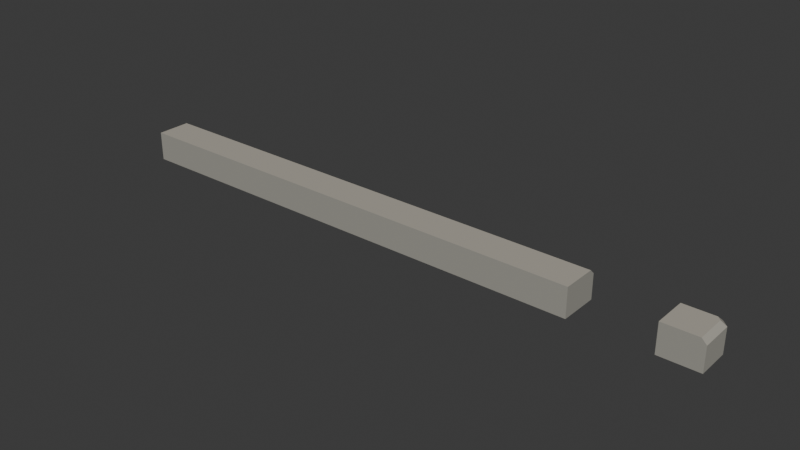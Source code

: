# Source: source.blend  (saved by Blender 4.3.34; exported with 4.5.12 LTS)
import bpy
from mathutils import Matrix  # noqa: F401  (used for matrix-valued properties, if any)

bpy.ops.wm.read_factory_settings(use_empty=True)
scene = bpy.context.scene
scene.name = 'Scene'

# ---- collections
col_collection = bpy.data.collections.new('Collection'); scene.collection.children.link(col_collection)

# ---- materials (node trees are filled in below, after node groups)
mat_stone = bpy.data.materials.new('stone')
mat_stone.diffuse_color = (0.34, 0.33, 0.29, 1.0)
mat_stone_light = bpy.data.materials.new('stone-light')
mat_stone_light.diffuse_color = (0.43, 0.4, 0.34, 1.0)
mat_earth = bpy.data.materials.new('earth')
mat_earth.diffuse_color = (0.39, 0.37, 0.32, 1.0)

# ---- material node trees
mat_stone.use_nodes = True; mat_stone.node_tree.nodes.clear()
_N = mat_stone.node_tree.nodes; _L = mat_stone.node_tree.links
n0 = _N.new('ShaderNodeBsdfPrincipled'); n0.name = 'Principled BSDF'; n0.location = (10, 300)
n0.inputs[0].default_value = (0.34, 0.33, 0.29, 1.0)
n0.inputs[2].default_value = 0.83
n1 = _N.new('ShaderNodeOutputMaterial'); n1.name = 'Material Output'; n1.location = (300, 300)
_L.new(n0.outputs[0], n1.inputs[0])
n1.is_active_output = True
mat_stone_light.use_nodes = True; mat_stone_light.node_tree.nodes.clear()
_N = mat_stone_light.node_tree.nodes; _L = mat_stone_light.node_tree.links
n0 = _N.new('ShaderNodeBsdfPrincipled'); n0.name = 'Principled BSDF'; n0.location = (10, 300)
n0.inputs[0].default_value = (0.43, 0.4, 0.34, 1.0)
n0.inputs[2].default_value = 0.83
n1 = _N.new('ShaderNodeOutputMaterial'); n1.name = 'Material Output'; n1.location = (300, 300)
_L.new(n0.outputs[0], n1.inputs[0])
n1.is_active_output = True
mat_earth.use_nodes = True; mat_earth.node_tree.nodes.clear()
_N = mat_earth.node_tree.nodes; _L = mat_earth.node_tree.links
n0 = _N.new('ShaderNodeBsdfPrincipled'); n0.name = 'Principled BSDF'; n0.location = (10, 300)
n0.inputs[0].default_value = (0.39, 0.37, 0.32, 1.0)
n0.inputs[2].default_value = 0.83
n1 = _N.new('ShaderNodeOutputMaterial'); n1.name = 'Material Output'; n1.location = (300, 300)
_L.new(n0.outputs[0], n1.inputs[0])
n1.is_active_output = True

# ---- world
world_world = bpy.data.worlds.new('World'); scene.world = world_world
world_world.use_nodes = True; world_world.node_tree.nodes.clear()
_N = world_world.node_tree.nodes; _L = world_world.node_tree.links
n0 = _N.new('ShaderNodeOutputWorld'); n0.name = 'World Output'; n0.location = (300, 300)
n1 = _N.new('ShaderNodeBackground'); n1.name = 'Background'; n1.location = (10, 300)
n1.inputs[0].default_value = (0.05088, 0.05088, 0.05088, 1.0)
_L.new(n1.outputs[0], n0.inputs[0])
n0.is_active_output = True
world_world.color = (0.05088, 0.05088, 0.05088)
world_world.sun_shadow_jitter_overblur = 0.0

# ---- meshes
me_straight_boundary_stone = bpy.data.meshes.new('Straight boundary stone')
me_straight_boundary_stone.from_pydata([(-1.0, -0.08, 0.0), (-1.0, 0.08, 0.0), (-1.0, 0.08, 0.1), (-1.0, 0.06, 0.12), (-1.0, -0.08, 0.12), (1.0, -0.08, 0.0), (1.0, 0.08, 0.0), (1.0, 0.08, 0.1), (1.0, 0.06, 0.12), (1.0, -0.08, 0.12)], [], [(1, 3, 2), (8, 5, 6), (1, 5, 0), (2, 6, 1), (3, 7, 2), (4, 8, 3), (0, 9, 4), (4, 3, 0), (0, 3, 1), (5, 8, 9), (8, 6, 7), (1, 6, 5), (2, 7, 6), (3, 8, 7), (4, 9, 8), (0, 5, 9)])
me_straight_boundary_stone.polygons.foreach_set('material_index', [0, 0, 0, 0, 2, 1, 0, 0, 0, 0, 0, 0, 0, 2, 1, 0])
me_straight_boundary_stone.materials.append(mat_stone)
me_straight_boundary_stone.materials.append(mat_stone_light)
me_straight_boundary_stone.materials.append(mat_earth)
me_straight_boundary_stone.update()
me_clipped_outer_corner_stone = bpy.data.meshes.new('Clipped outer corner stone')
me_clipped_outer_corner_stone.from_pydata([(-0.08, -0.08, 0.0), (0.08, -0.08, 0.0), (0.08, 0.055, 0.0), (0.055, 0.08, 0.0), (-0.08, 0.08, 0.0), (-0.08, -0.08, 0.1), (0.08, -0.08, 0.1), (0.08, 0.055, 0.1), (0.055, 0.08, 0.1), (-0.08, 0.08, 0.1), (-0.08, -0.08, 0.12), (0.06, -0.08, 0.12), (0.06, 0.045, 0.12), (0.045, 0.06, 0.12), (-0.08, 0.06, 0.12)], [], [(2, 1, 0), (13, 10, 12), (1, 5, 0), (2, 6, 1), (3, 7, 2), (4, 8, 3), (0, 9, 4), (5, 11, 10), (6, 12, 11), (8, 12, 7), (9, 13, 8), (5, 14, 9), (0, 4, 3), (3, 2, 0), (14, 10, 13), (10, 11, 12), (1, 6, 5), (2, 7, 6), (3, 8, 7), (4, 9, 8), (0, 5, 9), (5, 6, 11), (6, 7, 12), (8, 13, 12), (9, 14, 13), (5, 10, 14)])
me_clipped_outer_corner_stone.polygons.foreach_set('material_index', [0, 1, 0, 0, 0, 0, 0, 0, 2, 2, 2, 0, 0, 0, 1, 1, 0, 0, 0, 0, 0, 0, 2, 2, 2, 0])
me_clipped_outer_corner_stone.materials.append(mat_stone)
me_clipped_outer_corner_stone.materials.append(mat_stone_light)
me_clipped_outer_corner_stone.materials.append(mat_earth)
me_clipped_outer_corner_stone.update()

# ---- objects
ob_straight_boundary_stone = bpy.data.objects.new('Straight boundary stone', me_straight_boundary_stone)
ob_clipped_outer_corner_stone = bpy.data.objects.new('Clipped outer corner stone', me_clipped_outer_corner_stone)
ob_border_straight_2m = bpy.data.objects.new('Border_Straight_2m', None)
ob_border_corner_0p16 = bpy.data.objects.new('Border_Corner_0p16', None)

# ---- transforms, parenting, visibility, modifiers, constraints
ob_straight_boundary_stone.parent = ob_border_straight_2m
ob_straight_boundary_stone.location = (0.0, 0.0, 0.0)
ob_clipped_outer_corner_stone.parent = ob_border_corner_0p16
ob_clipped_outer_corner_stone.location = (0.0, 0.0, 0.0)
ob_border_straight_2m.location = (-0.2, 0.0, 0.0)
ob_border_corner_0p16.location = (1.2, 0.0, 0.0)

# ---- collection membership
scene.collection.objects.link(ob_straight_boundary_stone)
scene.collection.objects.link(ob_clipped_outer_corner_stone)
scene.collection.objects.link(ob_border_straight_2m)
scene.collection.objects.link(ob_border_corner_0p16)

# ---- scene / render settings (as saved in the file)
scene.frame_start = 1; scene.frame_end = 250; scene.frame_set(1)
scene.render.engine = 'BLENDER_EEVEE_NEXT'
bpy.context.view_layer.update()

# ---- added for rendering (the .blend has no active camera and no usable light): camera, sun
cam_auto = bpy.data.cameras.new('AutoCamera')
cam_auto.lens = 50.0
cam_auto.sensor_width = 36.0
cam_auto.clip_end = 1000.0
ob_auto_camera = bpy.data.objects.new('AutoCamera', cam_auto)
scene.collection.objects.link(ob_auto_camera)
ob_auto_camera.location = (2.34201, -2.76241, 1.90161)
ob_auto_camera.rotation_euler = (1.09748, -7.21219e-08, 0.694738)
scene.camera = ob_auto_camera
light_auto_sun = bpy.data.lights.new('AutoSun', 'SUN')
light_auto_sun.energy = 3.0
light_auto_sun.angle = 0.0523599
ob_auto_sun = bpy.data.objects.new('AutoSun', light_auto_sun)
scene.collection.objects.link(ob_auto_sun)
ob_auto_sun.rotation_euler = (0.872665, 0.174533, 0.523599)
bpy.context.view_layer.update()
